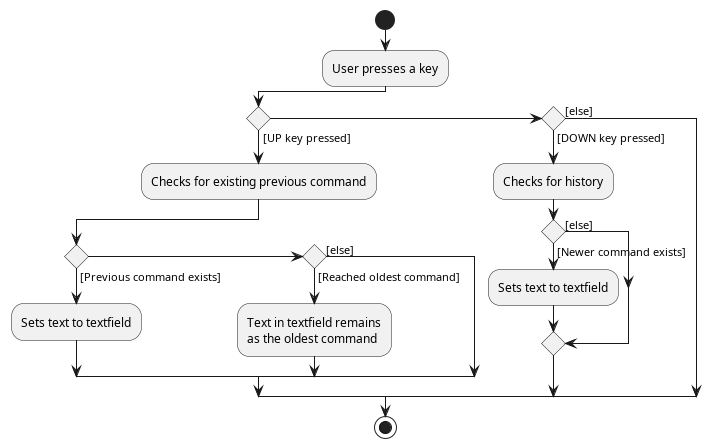

The diagram above was rendered by PlantUML. Its source (embedded in the PNG):
@startuml
start
:User presses a key;
if () then ([UP key pressed])
    :Checks for existing previous command;
    if () then ([Previous command exists])
    :Sets text to textfield;

    elseif () then ([Reached oldest command])
    :Text in textfield remains
    as the oldest command;

    else ([else])
    endif
elseif() then ([DOWN key pressed])
    :Checks for history;
    if () then ([Newer command exists])
    :Sets text to textfield;
    else ([else])
    endif
else([else])
endif
stop
@enduml